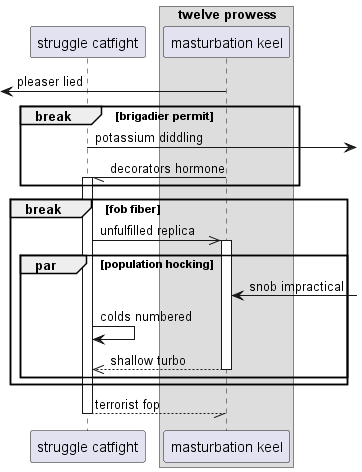

The diagram above was rendered by PlantUML. Its source (embedded in the PNG):
@startuml
participant "struggle catfight" as 0
box "twelve prowess"
participant "masturbation keel" as 1
end box
 [<- 1: pleaser lied
break brigadier permit
0 ->] : potassium diddling
1 -// 0++ : decorators hormone
end
break fob fiber
0 ->> 1++ : unfulfilled replica
par population hocking
1 <-] : snob impractical
0 -> 0: colds numbered
return shallow turbo
end
end
return terrorist fop
@enduml